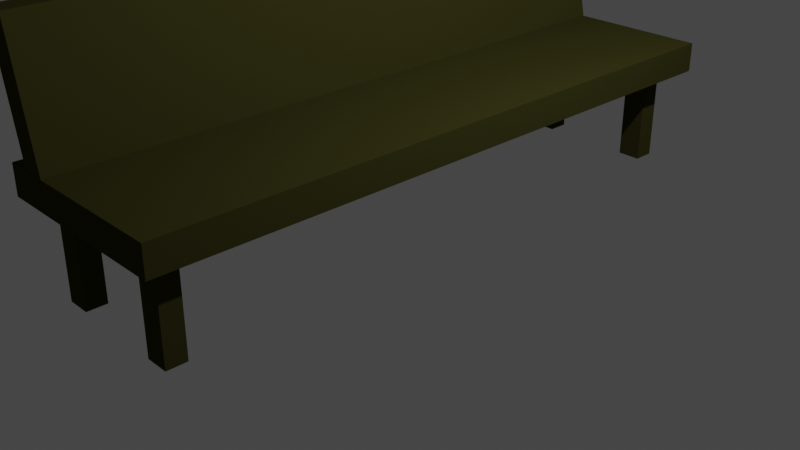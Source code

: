 # Source: Bench.blend  (saved by Blender 2.82.7; exported with 4.5.12 LTS)
import bpy
from mathutils import Matrix  # noqa: F401  (used for matrix-valued properties, if any)

bpy.ops.wm.read_factory_settings(use_empty=True)
scene = bpy.context.scene
scene.name = 'Scene'

# ---- collections
col_collection = bpy.data.collections.new('Collection'); scene.collection.children.link(col_collection)

# ---- materials (node trees are filled in below, after node groups)
mat_material_001 = bpy.data.materials.new('Material.001')
mat_material_001.use_transparent_shadow = False

# ---- material node trees
mat_material_001.use_nodes = True; mat_material_001.node_tree.nodes.clear()
_N = mat_material_001.node_tree.nodes; _L = mat_material_001.node_tree.links
n0 = _N.new('ShaderNodeOutputMaterial'); n0.name = 'Material Output'; n0.location = (300, 300)
n1 = _N.new('ShaderNodeBsdfPrincipled'); n1.name = 'Principled BSDF'; n1.location = (10, 300)
n1.distribution = 'GGX'
n1.subsurface_method = 'BURLEY'
n1.inputs[0].default_value = (0.03754, 0.03591, 0.009063, 1.0)
n1.inputs[2].default_value = 1.0
n1.inputs[3].default_value = 1.45
n1.inputs[13].default_value = 0.0
n1.inputs[27].default_value = (0.0, 0.0, 0.0, 1.0)
n1.inputs[28].default_value = 1.0
_L.new(n1.outputs[0], n0.inputs[0])
n0.is_active_output = True

# ---- world
world_world = bpy.data.worlds.new('World'); scene.world = world_world
world_world.use_nodes = True; world_world.node_tree.nodes.clear()
_N = world_world.node_tree.nodes; _L = world_world.node_tree.links
n0 = _N.new('ShaderNodeOutputWorld'); n0.name = 'World Output'; n0.location = (300, 300)
n1 = _N.new('ShaderNodeBackground'); n1.name = 'Background'; n1.location = (10, 300)
n1.inputs[0].default_value = (0.05088, 0.05088, 0.05088, 1.0)
_L.new(n1.outputs[0], n0.inputs[0])
n0.is_active_output = True
world_world.color = (0.05088, 0.05088, 0.05088)
world_world.use_sun_shadow = False
world_world.sun_shadow_jitter_overblur = 0.0

# ---- cameras
cam_camera = bpy.data.cameras.new('Camera')
cam_camera.clip_end = 100.0
cam_camera.ortho_scale = 7.314

# ---- lights
light_light = bpy.data.lights.new('Light', 'POINT')
light_light.transmission_factor = 0.0
light_light.energy = 1000.0
light_light.shadow_soft_size = 0.1
light_light.shadow_maximum_resolution = 0.006
light_light.use_absolute_resolution = True

# ---- meshes
me_cube_001 = bpy.data.meshes.new('Cube.001')
me_cube_001.from_pydata([(-1.0, -1.0, -1.0), (-1.0, -1.0, 1.0), (-1.0, 1.0, -1.0), (-1.0, 1.0, 1.0), (1.0, -1.0, -1.0), (1.0, -1.0, 1.0), (1.0, 1.0, -1.0), (1.0, 1.0, 1.0), (-1.0, 0.0, -1.0), (-1.0, 0.0, 1.0), (1.0, 0.0, -1.0), (1.0, 0.0, 1.0), (-1.0, -0.497, -1.0), (1.0, -0.497, 1.0), (-1.0, -0.497, 1.0), (1.0, -0.497, -1.0), (-1.0, -0.7484, -1.0), (1.0, -0.7484, 1.0), (-1.0, -0.7484, 1.0), (1.0, -0.7484, -1.0), (-1.0, -1.0, 0.0), (-1.0, 1.0, 0.0), (1.0, 1.0, 0.0), (1.0, -1.0, 0.0), (1.0, 0.0, 0.0), (-1.0, 0.0, 0.0), (-1.0, -0.497, 0.0), (1.0, -0.497, 0.0), (-1.0, -0.7484, 0.0), (1.0, -0.7484, 0.0), (-1.0, -1.0, 0.5), (-1.0, 1.0, 0.5), (1.0, 1.0, 0.5), (1.0, -1.0, 0.5), (1.0, 0.0, 0.5), (-1.0, 0.0, 0.5), (-1.0, -0.497, 0.5), (1.0, -0.497, 0.5), (-1.0, -0.7484, 0.5), (1.0, -0.7484, 0.5), (-1.0, -0.8742, -1.0), (1.0, -0.8742, 1.0), (-1.0, -0.8742, 1.0), (1.0, -0.8742, -1.0), (-1.0, -0.8742, 0.0), (1.0, -0.8742, 0.0), (-1.0, -0.8742, 0.5), (1.0, -0.8742, 0.5), (-1.0, -0.8113, 1.0), (1.0, -0.8113, -1.0), (-1.0, -0.8113, 0.0), (-1.0, -0.8113, 0.5), (-1.0, -0.8113, -1.0), (1.0, -0.8113, 1.0), (1.0, -0.8113, 0.0), (1.0, -0.8113, 0.5), (-1.0, -1.0, 0.75), (-1.0, 1.0, 0.75), (1.0, 1.0, 0.75), (1.0, -1.0, 0.75), (1.0, 0.0, 0.75), (-1.0, 0.0, 0.75), (-1.0, -0.497, 0.75), (1.0, -0.497, 0.75), (-1.0, -0.7484, 0.75), (1.0, -0.7484, 0.75), (-1.0, -0.8742, 0.75), (1.0, -0.8742, 0.75), (1.0, -0.8113, 0.75), (-1.0, -0.8113, 0.75), (-1.0, -0.9371, -1.0), (1.0, -0.9371, 1.0), (1.0, -0.9371, 0.0), (1.0, -0.9371, 0.5), (-1.0, -0.9371, 1.0), (1.0, -0.9371, -1.0), (-1.0, -0.9371, 0.0), (-1.0, -0.9371, 0.5), (-1.0, -0.9371, 0.75), (1.0, -0.9371, 0.75), (-1.0, 1.0, -0.5), (1.0, 1.0, -0.5), (1.0, -1.0, -0.5), (1.0, 0.0, -0.5), (-1.0, 0.0, -0.5), (-1.0, -0.497, -0.5), (1.0, -0.497, -0.5), (-1.0, -0.7484, -0.5), (1.0, -0.7484, -0.5), (-1.0, -1.0, -0.5), (1.0, -0.8742, -0.5), (-1.0, -0.8742, -0.5), (1.0, -0.8113, -0.5), (-1.0, -0.8113, -0.5), (-1.0, -0.9371, -0.5), (1.0, -0.9371, -0.5), (-1.0, 1.0, -0.75), (1.0, 1.0, -0.75), (1.0, -1.0, -0.75), (1.0, 0.0, -0.75), (-1.0, 0.0, -0.75), (-1.0, -0.497, -0.75), (1.0, -0.497, -0.75), (-1.0, -0.7484, -0.75), (1.0, -0.7484, -0.75), (1.0, -0.8742, -0.75), (-1.0, -0.8742, -0.75), (1.0, -0.8113, -0.75), (-1.0, -0.8113, -0.75), (-1.0, -0.9371, -0.75), (1.0, -0.9371, -0.75), (-1.0, -1.0, -0.75), (-1.0, 0.4804, 1.0), (1.0, 0.4804, -1.0), (-1.0, 0.4804, -1.0), (1.0, 0.4804, 1.0), (1.0, 0.4804, 0.0), (-1.0, 0.4804, 0.0), (1.0, 0.4804, 0.5), (-1.0, 0.4804, 0.5), (1.0, 0.4804, 0.75), (-1.0, 0.4804, 0.75), (-1.0, 0.4804, -0.5), (1.0, 0.4804, -0.5), (1.0, 0.4804, -0.75), (-1.0, 0.4804, -0.75), (-1.0, 0.7402, 1.0), (1.0, 0.7402, -1.0), (-1.0, 0.7402, 0.0), (-1.0, 0.7402, 0.5), (-1.0, 0.7402, 0.75), (-1.0, 0.7402, -0.5), (-1.0, 0.7402, -0.75), (-1.0, 0.7402, -1.0), (1.0, 0.7402, 1.0), (1.0, 0.7402, 0.0), (1.0, 0.7402, 0.5), (1.0, 0.7402, 0.75), (1.0, 0.7402, -0.5), (1.0, 0.7402, -0.75), (-1.0, 0.8701, 1.0), (1.0, 0.8701, -1.0), (-1.0, 0.8701, 0.0), (-1.0, 0.8701, 0.5), (-1.0, 0.8701, 0.75), (-1.0, 0.8701, -0.5), (-1.0, 0.8701, -0.75), (-1.0, 0.8701, -1.0), (1.0, 0.8701, 1.0), (1.0, 0.8701, 0.0), (1.0, 0.8701, 0.5), (1.0, 0.8701, 0.75), (1.0, 0.8701, -0.5), (1.0, 0.8701, -0.75), (-1.0, 0.9351, 1.0), (1.0, 0.9351, -1.0), (-1.0, 0.9351, 0.0), (-1.0, 0.9351, 0.5), (-1.0, 0.9351, 0.75), (-1.0, 0.9351, -0.5), (-1.0, 0.9351, -0.75), (-1.0, 0.9351, -1.0), (1.0, 0.9351, 1.0), (1.0, 0.9351, 0.0), (1.0, 0.9351, 0.5), (1.0, 0.9351, 0.75), (1.0, 0.9351, -0.5), (1.0, 0.9351, -0.75), (7.355, -0.8742, 0.75), (7.355, -0.8742, 0.5), (7.355, -0.9371, 0.5), (7.355, -0.9371, 0.75), (7.352, -0.8742, -0.5), (7.352, -0.9371, -0.5), (7.352, -0.8742, -0.75), (7.352, -0.9371, -0.75), (7.352, 0.9351, -0.5), (7.352, 0.8701, -0.5), (7.352, 0.9351, -0.75), (7.352, 0.8701, -0.75), (7.352, 0.9351, 0.5), (7.352, 0.8701, 0.5), (7.352, 0.9351, 0.75), (7.352, 0.8701, 0.75), (-9.396, -1.0, -1.023), (-9.396, -1.0, -0.7731), (-9.396, -0.9371, -0.7731), (-9.396, -0.8742, -0.7731), (-9.396, -0.8113, -0.7731), (-9.396, 0.9351, -0.7731), (-9.396, 1.0, -0.7731), (-9.396, -0.497, -0.7731), (-9.396, -5.136e-08, -0.7731), (-9.396, -0.7484, -0.7731), (-9.396, 1.0, -1.023), (-9.396, -5.136e-08, -1.023), (-9.396, -0.497, -1.023), (-9.396, -0.7484, -1.023), (-9.396, -0.8742, -1.023), (-9.396, -0.8113, -1.023), (-9.396, -0.9371, -1.023), (-9.396, 0.9351, -1.023), (-9.396, 0.4804, -0.7731), (-9.396, 0.4804, -1.023), (-9.396, 0.7402, -0.7731), (-9.396, 0.7402, -1.023), (-9.396, 0.8701, -0.7731), (-9.396, 0.8701, -1.023)], [], [(158, 154, 3, 57), (57, 3, 7, 58), (79, 71, 5, 59), (59, 5, 1, 56), (70, 75, 4, 0), (71, 74, 1, 5), (115, 112, 9, 11), (114, 113, 10, 8), (120, 115, 11, 60), (62, 14, 9, 61), (64, 18, 14, 62), (11, 9, 14, 13), (8, 10, 15, 12), (60, 11, 13, 63), (69, 48, 18, 64), (13, 14, 18, 17), (12, 15, 19, 16), (63, 13, 17, 65), (86, 27, 29, 88), (93, 50, 28, 87), (83, 24, 27, 86), (87, 28, 26, 85), (85, 26, 25, 84), (123, 116, 24, 83), (82, 23, 20, 89), (95, 72, 23, 82), (80, 21, 22, 81), (159, 156, 21, 80), (27, 37, 39, 29), (50, 51, 38, 28), (24, 34, 37, 27), (28, 38, 36, 26), (26, 36, 35, 25), (116, 118, 34, 24), (23, 33, 30, 20), (72, 73, 33, 23), (21, 31, 32, 22), (156, 157, 31, 21), (54, 55, 47, 45), (76, 77, 46, 44), (92, 54, 45, 90), (94, 76, 44, 91), (78, 74, 42, 66), (53, 48, 42, 41), (52, 49, 43, 40), (68, 53, 41, 67), (65, 17, 53, 68), (16, 19, 49, 52), (17, 18, 48, 53), (88, 29, 54, 92), (29, 39, 55, 54), (44, 46, 51, 50), (91, 44, 50, 93), (66, 42, 48, 69), (46, 66, 69, 51), (39, 65, 68, 55), (55, 68, 67, 47), (77, 78, 66, 46), (37, 63, 65, 39), (51, 69, 64, 38), (34, 60, 63, 37), (38, 64, 62, 36), (36, 62, 61, 35), (118, 120, 60, 34), (33, 59, 56, 30), (73, 79, 59, 33), (31, 57, 58, 32), (157, 158, 57, 31), (67, 79, 171, 168), (30, 56, 78, 77), (56, 1, 74, 78), (89, 20, 76, 94), (20, 30, 77, 76), (45, 47, 73, 72), (90, 45, 72, 95), (41, 42, 74, 71), (40, 43, 75, 70), (67, 41, 71, 79), (95, 110, 175, 173), (159, 80, 190, 189), (106, 109, 200, 198), (104, 88, 92, 107), (101, 103, 197, 196), (107, 92, 90, 105), (131, 145, 206, 204), (96, 80, 81, 97), (110, 95, 82, 98), (98, 82, 89, 111), (124, 123, 83, 99), (160, 146, 207, 201), (87, 85, 191, 193), (99, 83, 86, 102), (96, 160, 201, 194), (102, 86, 88, 104), (15, 102, 104, 19), (52, 108, 103, 16), (10, 99, 102, 15), (16, 103, 101, 12), (12, 101, 100, 8), (113, 124, 99, 10), (4, 98, 111, 0), (75, 110, 98, 4), (2, 96, 97, 6), (161, 160, 96, 2), (49, 107, 105, 43), (70, 109, 106, 40), (19, 104, 107, 49), (40, 106, 108, 52), (0, 111, 109, 70), (43, 105, 110, 75), (8, 100, 125, 114), (127, 139, 124, 113), (139, 138, 123, 124), (94, 91, 187, 186), (35, 61, 121, 119), (136, 137, 120, 118), (25, 35, 119, 117), (135, 136, 118, 116), (84, 25, 117, 122), (138, 135, 116, 123), (137, 134, 115, 120), (133, 127, 113, 114), (134, 126, 112, 115), (61, 9, 112, 121), (148, 140, 126, 134), (147, 141, 127, 133), (151, 148, 134, 137), (152, 149, 135, 138), (149, 150, 136, 135), (150, 151, 137, 136), (153, 152, 138, 139), (141, 153, 139, 127), (114, 125, 132, 133), (145, 159, 189, 206), (119, 121, 130, 129), (117, 119, 129, 128), (122, 117, 128, 131), (121, 112, 126, 130), (155, 167, 153, 141), (166, 152, 177, 176), (164, 165, 182, 180), (163, 164, 150, 149), (166, 163, 149, 152), (165, 162, 148, 151), (161, 155, 141, 147), (162, 154, 140, 148), (133, 132, 146, 147), (85, 84, 192, 191), (129, 130, 144, 143), (128, 129, 143, 142), (131, 128, 142, 145), (130, 126, 140, 144), (7, 3, 154, 162), (2, 6, 155, 161), (58, 7, 162, 165), (81, 22, 163, 166), (22, 32, 164, 163), (32, 58, 165, 164), (97, 81, 166, 167), (6, 97, 167, 155), (147, 146, 160, 161), (103, 108, 199, 197), (143, 144, 158, 157), (142, 143, 157, 156), (145, 142, 156, 159), (144, 140, 154, 158), (169, 168, 171, 170), (73, 47, 169, 170), (47, 67, 168, 169), (79, 73, 170, 171), (174, 172, 173, 175), (90, 95, 173, 172), (105, 90, 172, 174), (110, 105, 174, 175), (178, 176, 177, 179), (152, 153, 179, 177), (167, 166, 176, 178), (153, 167, 178, 179), (180, 182, 183, 181), (150, 164, 180, 181), (165, 151, 183, 182), (151, 150, 181, 183), (184, 185, 186, 200), (198, 187, 188, 199), (200, 186, 187, 198), (201, 189, 190, 194), (196, 191, 192, 195), (197, 193, 191, 196), (199, 188, 193, 197), (195, 192, 202, 203), (203, 202, 204, 205), (205, 204, 206, 207), (207, 206, 189, 201), (84, 122, 202, 192), (146, 132, 205, 207), (100, 101, 196, 195), (93, 87, 193, 188), (122, 131, 204, 202), (111, 89, 185, 184), (132, 125, 203, 205), (108, 106, 198, 199), (89, 94, 186, 185), (80, 96, 194, 190), (109, 111, 184, 200), (125, 100, 195, 203), (91, 93, 188, 187)])
_uv = me_cube_001.uv_layers.new(name='UVMap')
_uv.uv.foreach_set('vector', [0.5938, 0.2419, 0.625, 0.2419, 0.625, 0.25, 0.5938, 0.25, 0.5938, 0.25, 0.625, 0.25, 0.625, 0.5, 0.5938, 0.5, 0.5938, 0.7421, 0.625, 0.7421, 0.625, 0.75, 0.5938, 0.75, 0.5938, 0.75, 0.625, 0.75, 0.625, 1.0, 0.5938, 1.0, 0.125, 0.7421, 0.375, 0.7421, 0.375, 0.75, 0.125, 0.75, 0.625, 0.7421, 0.875, 0.7421, 0.875, 0.75, 0.625, 0.75, 0.625, 0.5649, 0.875, 0.5649, 0.875, 0.625, 0.625, 0.625, 0.125, 0.5649, 0.375, 0.5649, 0.375, 0.625, 0.125, 0.625, 0.5938, 0.5649, 0.625, 0.5649, 0.625, 0.625, 0.5938, 0.625, 0.5938, 0.06288, 0.625, 0.06288, 0.625, 0.125, 0.5938, 0.125, 0.5938, 0.03144, 0.625, 0.03144, 0.625, 0.06288, 0.5938, 0.06288, 0.625, 0.625, 0.875, 0.625, 0.875, 0.6871, 0.625, 0.6871, 0.125, 0.625, 0.375, 0.625, 0.375, 0.6871, 0.125, 0.6871, 0.5938, 0.625, 0.625, 0.625, 0.625, 0.6871, 0.5938, 0.6871, 0.5938, 0.02358, 0.625, 0.02358, 0.625, 0.03144, 0.5938, 0.03144, 0.625, 0.6871, 0.875, 0.6871, 0.875, 0.7186, 0.625, 0.7186, 0.125, 0.6871, 0.375, 0.6871, 0.375, 0.7186, 0.125, 0.7186, 0.5938, 0.6871, 0.625, 0.6871, 0.625, 0.7186, 0.5938, 0.7186, 0.4375, 0.6871, 0.5, 0.6871, 0.5, 0.7186, 0.4375, 0.7186, 0.4375, 0.02358, 0.5, 0.02358, 0.5, 0.03144, 0.4375, 0.03144, 0.4375, 0.625, 0.5, 0.625, 0.5, 0.6871, 0.4375, 0.6871, 0.4375, 0.03144, 0.5, 0.03144, 0.5, 0.06288, 0.4375, 0.06288, 0.4375, 0.06288, 0.5, 0.06288, 0.5, 0.125, 0.4375, 0.125, 0.4375, 0.5649, 0.5, 0.5649, 0.5, 0.625, 0.4375, 0.625, 0.4375, 0.75, 0.5, 0.75, 0.5, 1.0, 0.4375, 1.0, 0.4375, 0.7421, 0.5, 0.7421, 0.5, 0.75, 0.4375, 0.75, 0.4375, 0.25, 0.5, 0.25, 0.5, 0.5, 0.4375, 0.5, 0.4375, 0.2419, 0.5, 0.2419, 0.5, 0.25, 0.4375, 0.25, 0.5, 0.6871, 0.5625, 0.6871, 0.5625, 0.7186, 0.5, 0.7186, 0.5, 0.02358, 0.5625, 0.02358, 0.5625, 0.03144, 0.5, 0.03144, 0.5, 0.625, 0.5625, 0.625, 0.5625, 0.6871, 0.5, 0.6871, 0.5, 0.03144, 0.5625, 0.03144, 0.5625, 0.06288, 0.5, 0.06288, 0.5, 0.06288, 0.5625, 0.06288, 0.5625, 0.125, 0.5, 0.125, 0.5, 0.5649, 0.5625, 0.5649, 0.5625, 0.625, 0.5, 0.625, 0.5, 0.75, 0.5625, 0.75, 0.5625, 1.0, 0.5, 1.0, 0.5, 0.7421, 0.5625, 0.7421, 0.5625, 0.75, 0.5, 0.75, 0.5, 0.25, 0.5625, 0.25, 0.5625, 0.5, 0.5, 0.5, 0.5, 0.2419, 0.5625, 0.2419, 0.5625, 0.25, 0.5, 0.25, 0.5, 0.7264, 0.5625, 0.7264, 0.5625, 0.7343, 0.5, 0.7343, 0.5, 0.007861, 0.5625, 0.007861, 0.5625, 0.01572, 0.5, 0.01572, 0.4375, 0.7264, 0.5, 0.7264, 0.5, 0.7343, 0.4375, 0.7343, 0.4375, 0.007861, 0.5, 0.007861, 0.5, 0.01572, 0.4375, 0.01572, 0.5938, 0.007861, 0.625, 0.007861, 0.625, 0.01572, 0.5938, 0.01572, 0.625, 0.7264, 0.875, 0.7264, 0.875, 0.7343, 0.625, 0.7343, 0.125, 0.7264, 0.375, 0.7264, 0.375, 0.7343, 0.125, 0.7343, 0.5938, 0.7264, 0.625, 0.7264, 0.625, 0.7343, 0.5938, 0.7343, 0.5938, 0.7186, 0.625, 0.7186, 0.625, 0.7264, 0.5938, 0.7264, 0.125, 0.7186, 0.375, 0.7186, 0.375, 0.7264, 0.125, 0.7264, 0.625, 0.7186, 0.875, 0.7186, 0.875, 0.7264, 0.625, 0.7264, 0.4375, 0.7186, 0.5, 0.7186, 0.5, 0.7264, 0.4375, 0.7264, 0.5, 0.7186, 0.5625, 0.7186, 0.5625, 0.7264, 0.5, 0.7264, 0.5, 0.01572, 0.5625, 0.01572, 0.5625, 0.02358, 0.5, 0.02358, 0.4375, 0.01572, 0.5, 0.01572, 0.5, 0.02358, 0.4375, 0.02358, 0.5938, 0.01572, 0.625, 0.01572, 0.625, 0.02358, 0.5938, 0.02358, 0.5625, 0.01572, 0.5938, 0.01572, 0.5938, 0.02358, 0.5625, 0.02358, 0.5625, 0.7186, 0.5938, 0.7186, 0.5938, 0.7264, 0.5625, 0.7264, 0.5625, 0.7264, 0.5938, 0.7264, 0.5938, 0.7343, 0.5625, 0.7343, 0.5625, 0.007861, 0.5938, 0.007861, 0.5938, 0.01572, 0.5625, 0.01572, 0.5625, 0.6871, 0.5938, 0.6871, 0.5938, 0.7186, 0.5625, 0.7186, 0.5625, 0.02358, 0.5938, 0.02358, 0.5938, 0.03144, 0.5625, 0.03144, 0.5625, 0.625, 0.5938, 0.625, 0.5938, 0.6871, 0.5625, 0.6871, 0.5625, 0.03144, 0.5938, 0.03144, 0.5938, 0.06288, 0.5625, 0.06288, 0.5625, 0.06288, 0.5938, 0.06288, 0.5938, 0.125, 0.5625, 0.125, 0.5625, 0.5649, 0.5938, 0.5649, 0.5938, 0.625, 0.5625, 0.625, 0.5625, 0.75, 0.5938, 0.75, 0.5938, 1.0, 0.5625, 1.0, 0.5625, 0.7421, 0.5938, 0.7421, 0.5938, 0.75, 0.5625, 0.75, 0.5625, 0.25, 0.5938, 0.25, 0.5938, 0.5, 0.5625, 0.5, 0.5625, 0.2419, 0.5938, 0.2419, 0.5938, 0.25, 0.5625, 0.25, 0.5938, 0.7343, 0.5938, 0.7421, 0.5938, 0.7421, 0.5938, 0.7343, 0.5625, 0.0, 0.5938, 0.0, 0.5938, 0.007861, 0.5625, 0.007861, 0.5938, 0.0, 0.625, 0.0, 0.625, 0.007861, 0.5938, 0.007861, 0.4375, 0.0, 0.5, 0.0, 0.5, 0.007861, 0.4375, 0.007861, 0.5, 0.0, 0.5625, 0.0, 0.5625, 0.007861, 0.5, 0.007861, 0.5, 0.7343, 0.5625, 0.7343, 0.5625, 0.7421, 0.5, 0.7421, 0.4375, 0.7343, 0.5, 0.7343, 0.5, 0.7421, 0.4375, 0.7421, 0.625, 0.7343, 0.875, 0.7343, 0.875, 0.7421, 0.625, 0.7421, 0.125, 0.7343, 0.375, 0.7343, 0.375, 0.7421, 0.125, 0.7421, 0.5938, 0.7343, 0.625, 0.7343, 0.625, 0.7421, 0.5938, 0.7421, 0.4375, 0.7421, 0.4062, 0.7421, 0.4062, 0.7421, 0.4375, 0.7421, 0.4375, 0.2419, 0.4375, 0.25, 0.4375, 0.25, 0.4375, 0.2419, 0.4062, 0.01572, 0.4062, 0.007861, 0.4062, 0.007861, 0.4062, 0.01572, 0.4062, 0.7186, 0.4375, 0.7186, 0.4375, 0.7264, 0.4062, 0.7264, 0.4062, 0.06288, 0.4062, 0.03144, 0.4062, 0.03144, 0.4062, 0.06288, 0.4062, 0.7264, 0.4375, 0.7264, 0.4375, 0.7343, 0.4062, 0.7343, 0.4375, 0.2175, 0.4375, 0.2338, 0.4375, 0.2338, 0.4375, 0.2175, 0.4062, 0.25, 0.4375, 0.25, 0.4375, 0.5, 0.4062, 0.5, 0.4062, 0.7421, 0.4375, 0.7421, 0.4375, 0.75, 0.4062, 0.75, 0.4062, 0.75, 0.4375, 0.75, 0.4375, 1.0, 0.4062, 1.0, 0.4062, 0.5649, 0.4375, 0.5649, 0.4375, 0.625, 0.4062, 0.625, 0.4062, 0.2419, 0.4062, 0.2338, 0.4062, 0.2338, 0.4062, 0.2419, 0.4375, 0.03144, 0.4375, 0.06288, 0.4375, 0.06288, 0.4375, 0.03144, 0.4062, 0.625, 0.4375, 0.625, 0.4375, 0.6871, 0.4062, 0.6871, 0.4062, 0.25, 0.4062, 0.2419, 0.4062, 0.2419, 0.4062, 0.25, 0.4062, 0.6871, 0.4375, 0.6871, 0.4375, 0.7186, 0.4062, 0.7186, 0.375, 0.6871, 0.4062, 0.6871, 0.4062, 0.7186, 0.375, 0.7186, 0.375, 0.02358, 0.4062, 0.02358, 0.4062, 0.03144, 0.375, 0.03144, 0.375, 0.625, 0.4062, 0.625, 0.4062, 0.6871, 0.375, 0.6871, 0.375, 0.03144, 0.4062, 0.03144, 0.4062, 0.06288, 0.375, 0.06288, 0.375, 0.06288, 0.4062, 0.06288, 0.4062, 0.125, 0.375, 0.125, 0.375, 0.5649, 0.4062, 0.5649, 0.4062, 0.625, 0.375, 0.625, 0.375, 0.75, 0.4062, 0.75, 0.4062, 1.0, 0.375, 1.0, 0.375, 0.7421, 0.4062, 0.7421, 0.4062, 0.75, 0.375, 0.75, 0.375, 0.25, 0.4062, 0.25, 0.4062, 0.5, 0.375, 0.5, 0.375, 0.2419, 0.4062, 0.2419, 0.4062, 0.25, 0.375, 0.25, 0.375, 0.7264, 0.4062, 0.7264, 0.4062, 0.7343, 0.375, 0.7343, 0.375, 0.007861, 0.4062, 0.007861, 0.4062, 0.01572, 0.375, 0.01572, 0.375, 0.7186, 0.4062, 0.7186, 0.4062, 0.7264, 0.375, 0.7264, 0.375, 0.01572, 0.4062, 0.01572, 0.4062, 0.02358, 0.375, 0.02358, 0.375, 0.0, 0.4062, 0.0, 0.4062, 0.007861, 0.375, 0.007861, 0.375, 0.7343, 0.4062, 0.7343, 0.4062, 0.7421, 0.375, 0.7421, 0.375, 0.125, 0.4062, 0.125, 0.4062, 0.1851, 0.375, 0.1851, 0.375, 0.5325, 0.4062, 0.5325, 0.4062, 0.5649, 0.375, 0.5649, 0.4062, 0.5325, 0.4375, 0.5325, 0.4375, 0.5649, 0.4062, 0.5649, 0.4375, 0.007861, 0.4375, 0.01572, 0.4375, 0.01572, 0.4375, 0.007861, 0.5625, 0.125, 0.5938, 0.125, 0.5938, 0.1851, 0.5625, 0.1851, 0.5625, 0.5325, 0.5938, 0.5325, 0.5938, 0.5649, 0.5625, 0.5649, 0.5, 0.125, 0.5625, 0.125, 0.5625, 0.1851, 0.5, 0.1851, 0.5, 0.5325, 0.5625, 0.5325, 0.5625, 0.5649, 0.5, 0.5649, 0.4375, 0.125, 0.5, 0.125, 0.5, 0.1851, 0.4375, 0.1851, 0.4375, 0.5325, 0.5, 0.5325, 0.5, 0.5649, 0.4375, 0.5649, 0.5938, 0.5325, 0.625, 0.5325, 0.625, 0.5649, 0.5938, 0.5649, 0.125, 0.5325, 0.375, 0.5325, 0.375, 0.5649, 0.125, 0.5649, 0.625, 0.5325, 0.875, 0.5325, 0.875, 0.5649, 0.625, 0.5649, 0.5938, 0.125, 0.625, 0.125, 0.625, 0.1851, 0.5938, 0.1851, 0.625, 0.5162, 0.875, 0.5162, 0.875, 0.5325, 0.625, 0.5325, 0.125, 0.5162, 0.375, 0.5162, 0.375, 0.5325, 0.125, 0.5325, 0.5938, 0.5162, 0.625, 0.5162, 0.625, 0.5325, 0.5938, 0.5325, 0.4375, 0.5162, 0.5, 0.5162, 0.5, 0.5325, 0.4375, 0.5325, 0.5, 0.5162, 0.5625, 0.5162, 0.5625, 0.5325, 0.5, 0.5325, 0.5625, 0.5162, 0.5938, 0.5162, 0.5938, 0.5325, 0.5625, 0.5325, 0.4062, 0.5162, 0.4375, 0.5162, 0.4375, 0.5325, 0.4062, 0.5325, 0.375, 0.5162, 0.4062, 0.5162, 0.4062, 0.5325, 0.375, 0.5325, 0.375, 0.1851, 0.4062, 0.1851, 0.4062, 0.2175, 0.375, 0.2175, 0.4375, 0.2338, 0.4375, 0.2419, 0.4375, 0.2419, 0.4375, 0.2338, 0.5625, 0.1851, 0.5938, 0.1851, 0.5938, 0.2175, 0.5625, 0.2175, 0.5, 0.1851, 0.5625, 0.1851, 0.5625, 0.2175, 0.5, 0.2175, 0.4375, 0.1851, 0.5, 0.1851, 0.5, 0.2175, 0.4375, 0.2175, 0.5938, 0.1851, 0.625, 0.1851, 0.625, 0.2175, 0.5938, 0.2175, 0.375, 0.5081, 0.4062, 0.5081, 0.4062, 0.5162, 0.375, 0.5162, 0.4375, 0.5081, 0.4375, 0.5162, 0.4375, 0.5162, 0.4375, 0.5081, 0.5625, 0.5081, 0.5938, 0.5081, 0.5938, 0.5081, 0.5625, 0.5081, 0.5, 0.5081, 0.5625, 0.5081, 0.5625, 0.5162, 0.5, 0.5162, 0.4375, 0.5081, 0.5, 0.5081, 0.5, 0.5162, 0.4375, 0.5162, 0.5938, 0.5081, 0.625, 0.5081, 0.625, 0.5162, 0.5938, 0.5162, 0.125, 0.5081, 0.375, 0.5081, 0.375, 0.5162, 0.125, 0.5162, 0.625, 0.5081, 0.875, 0.5081, 0.875, 0.5162, 0.625, 0.5162, 0.375, 0.2175, 0.4062, 0.2175, 0.4062, 0.2338, 0.375, 0.2338, 0.4375, 0.06288, 0.4375, 0.125, 0.4375, 0.125, 0.4375, 0.06288, 0.5625, 0.2175, 0.5938, 0.2175, 0.5938, 0.2338, 0.5625, 0.2338, 0.5, 0.2175, 0.5625, 0.2175, 0.5625, 0.2338, 0.5, 0.2338, 0.4375, 0.2175, 0.5, 0.2175, 0.5, 0.2338, 0.4375, 0.2338, 0.5938, 0.2175, 0.625, 0.2175, 0.625, 0.2338, 0.5938, 0.2338, 0.625, 0.5, 0.875, 0.5, 0.875, 0.5081, 0.625, 0.5081, 0.125, 0.5, 0.375, 0.5, 0.375, 0.5081, 0.125, 0.5081, 0.5938, 0.5, 0.625, 0.5, 0.625, 0.5081, 0.5938, 0.5081, 0.4375, 0.5, 0.5, 0.5, 0.5, 0.5081, 0.4375, 0.5081, 0.5, 0.5, 0.5625, 0.5, 0.5625, 0.5081, 0.5, 0.5081, 0.5625, 0.5, 0.5938, 0.5, 0.5938, 0.5081, 0.5625, 0.5081, 0.4062, 0.5, 0.4375, 0.5, 0.4375, 0.5081, 0.4062, 0.5081, 0.375, 0.5, 0.4062, 0.5, 0.4062, 0.5081, 0.375, 0.5081, 0.375, 0.2338, 0.4062, 0.2338, 0.4062, 0.2419, 0.375, 0.2419, 0.4062, 0.03144, 0.4062, 0.02358, 0.4062, 0.02358, 0.4062, 0.03144, 0.5625, 0.2338, 0.5938, 0.2338, 0.5938, 0.2419, 0.5625, 0.2419, 0.5, 0.2338, 0.5625, 0.2338, 0.5625, 0.2419, 0.5, 0.2419, 0.4375, 0.2338, 0.5, 0.2338, 0.5, 0.2419, 0.4375, 0.2419, 0.5938, 0.2338, 0.625, 0.2338, 0.625, 0.2419, 0.5938, 0.2419, 0.5625, 0.7343, 0.5938, 0.7343, 0.5938, 0.7421, 0.5625, 0.7421, 0.5625, 0.7421, 0.5625, 0.7343, 0.5625, 0.7343, 0.5625, 0.7421, 0.5625, 0.7343, 0.5938, 0.7343, 0.5938, 0.7343, 0.5625, 0.7343, 0.5938, 0.7421, 0.5625, 0.7421, 0.5625, 0.7421, 0.5938, 0.7421, 0.4062, 0.7343, 0.4375, 0.7343, 0.4375, 0.7421, 0.4062, 0.7421, 0.4375, 0.7343, 0.4375, 0.7421, 0.4375, 0.7421, 0.4375, 0.7343, 0.4062, 0.7343, 0.4375, 0.7343, 0.4375, 0.7343, 0.4062, 0.7343, 0.4062, 0.7421, 0.4062, 0.7343, 0.4062, 0.7343, 0.4062, 0.7421, 0.4062, 0.5081, 0.4375, 0.5081, 0.4375, 0.5162, 0.4062, 0.5162, 0.4375, 0.5162, 0.4062, 0.5162, 0.4062, 0.5162, 0.4375, 0.5162, 0.4062, 0.5081, 0.4375, 0.5081, 0.4375, 0.5081, 0.4062, 0.5081, 0.4062, 0.5162, 0.4062, 0.5081, 0.4062, 0.5081, 0.4062, 0.5162, 0.5625, 0.5081, 0.5938, 0.5081, 0.5938, 0.5162, 0.5625, 0.5162, 0.5625, 0.5162, 0.5625, 0.5081, 0.5625, 0.5081, 0.5625, 0.5162, 0.5938, 0.5081, 0.5938, 0.5162, 0.5938, 0.5162, 0.5938, 0.5081, 0.5938, 0.5162, 0.5625, 0.5162, 0.5625, 0.5162, 0.5938, 0.5162, 0.4062, 0.0, 0.4375, 0.0, 0.4375, 0.007861, 0.4062, 0.007861, 0.4062, 0.01572, 0.4375, 0.01572, 0.4375, 0.02358, 0.4062, 0.02358, 0.4062, 0.007861, 0.4375, 0.007861, 0.4375, 0.01572, 0.4062, 0.01572, 0.4062, 0.2419, 0.4375, 0.2419, 0.4375, 0.25, 0.4062, 0.25, 0.4062, 0.06288, 0.4375, 0.06288, 0.4375, 0.125, 0.4062, 0.125, 0.4062, 0.03144, 0.4375, 0.03144, 0.4375, 0.06288, 0.4062, 0.06288, 0.4062, 0.02358, 0.4375, 0.02358, 0.4375, 0.03144, 0.4062, 0.03144, 0.4062, 0.125, 0.4375, 0.125, 0.4375, 0.1851, 0.4062, 0.1851, 0.4062, 0.1851, 0.4375, 0.1851, 0.4375, 0.2175, 0.4062, 0.2175, 0.4062, 0.2175, 0.4375, 0.2175, 0.4375, 0.2338, 0.4062, 0.2338, 0.4062, 0.2338, 0.4375, 0.2338, 0.4375, 0.2419, 0.4062, 0.2419, 0.4375, 0.125, 0.4375, 0.1851, 0.4375, 0.1851, 0.4375, 0.125, 0.4062, 0.2338, 0.4062, 0.2175, 0.4062, 0.2175, 0.4062, 0.2338, 0.4062, 0.125, 0.4062, 0.06288, 0.4062, 0.06288, 0.4062, 0.125, 0.4375, 0.02358, 0.4375, 0.03144, 0.4375, 0.03144, 0.4375, 0.02358, 0.4375, 0.1851, 0.4375, 0.2175, 0.4375, 0.2175, 0.4375, 0.1851, 0.4062, 1.0, 0.4375, 1.0, 0.4375, 1.0, 0.4062, 1.0, 0.4062, 0.2175, 0.4062, 0.1851, 0.4062, 0.1851, 0.4062, 0.2175, 0.4062, 0.02358, 0.4062, 0.01572, 0.4062, 0.01572, 0.4062, 0.02358, 0.4375, 0.0, 0.4375, 0.007861, 0.4375, 0.007861, 0.4375, 0.0, 0.4375, 0.25, 0.4062, 0.25, 0.4062, 0.25, 0.4375, 0.25, 0.4062, 0.007861, 0.4062, 0.0, 0.4062, 0.0, 0.4062, 0.007861, 0.4062, 0.1851, 0.4062, 0.125, 0.4062, 0.125, 0.4062, 0.1851, 0.4375, 0.01572, 0.4375, 0.02358, 0.4375, 0.02358, 0.4375, 0.01572])
me_cube_001.materials.append(mat_material_001)
me_cube_001.use_remesh_fix_poles = True
me_cube_001.use_remesh_preserve_attributes = False
me_cube_001.use_mirror_vertex_groups = False
me_cube_001.update()

# ---- objects
ob_light = bpy.data.objects.new('Light', light_light)
ob_camera = bpy.data.objects.new('Camera', cam_camera)
ob_cube = bpy.data.objects.new('Cube', me_cube_001)

# ---- transforms, parenting, visibility, modifiers, constraints
ob_light.location = (4.076, 1.005, 5.904)
ob_light.rotation_euler = (0.6503, 0.05522, 1.866)
ob_light.lock_rotations_4d = False
ob_light.empty_display_type = 'ARROWS'
ob_light.color = (0.0, 0.0, 0.0, 0.0)
ob_light.lineart.crease_threshold = 0.0
ob_camera.location = (7.359, -6.926, 4.958)
ob_camera.rotation_euler = (1.109, 0.0, 0.8149)
ob_camera.lock_rotations_4d = False
ob_camera.empty_display_type = 'ARROWS'
ob_camera.color = (0.0, 0.0, 0.0, 0.0)
ob_camera.display_type = 'WIRE'
ob_camera.lineart.crease_threshold = 0.0
ob_cube.location = (0.0, 0.0, 1.17)
ob_cube.rotation_euler = (-0.0, 1.571, 0.0)
ob_cube.scale = (0.1574, 3.458, 1.0)
ob_cube.lineart.crease_threshold = 0.0

# ---- collection membership
col_collection.objects.link(ob_light)
col_collection.objects.link(ob_camera)
col_collection.objects.link(ob_cube)

# ---- scene / render settings (as saved in the file)
scene.camera = ob_camera
scene.frame_start = 1; scene.frame_end = 250; scene.frame_set(1)
scene.render.engine = 'BLENDER_EEVEE_NEXT'
scene.cycles.use_denoising = False
scene.cycles.samples = 128
scene.cycles.sampling_pattern = 'TABULATED_SOBOL'
scene.cycles.use_adaptive_sampling = False
scene.cycles.use_light_tree = False
scene.view_settings.view_transform = 'Filmic'
bpy.context.view_layer.update()
